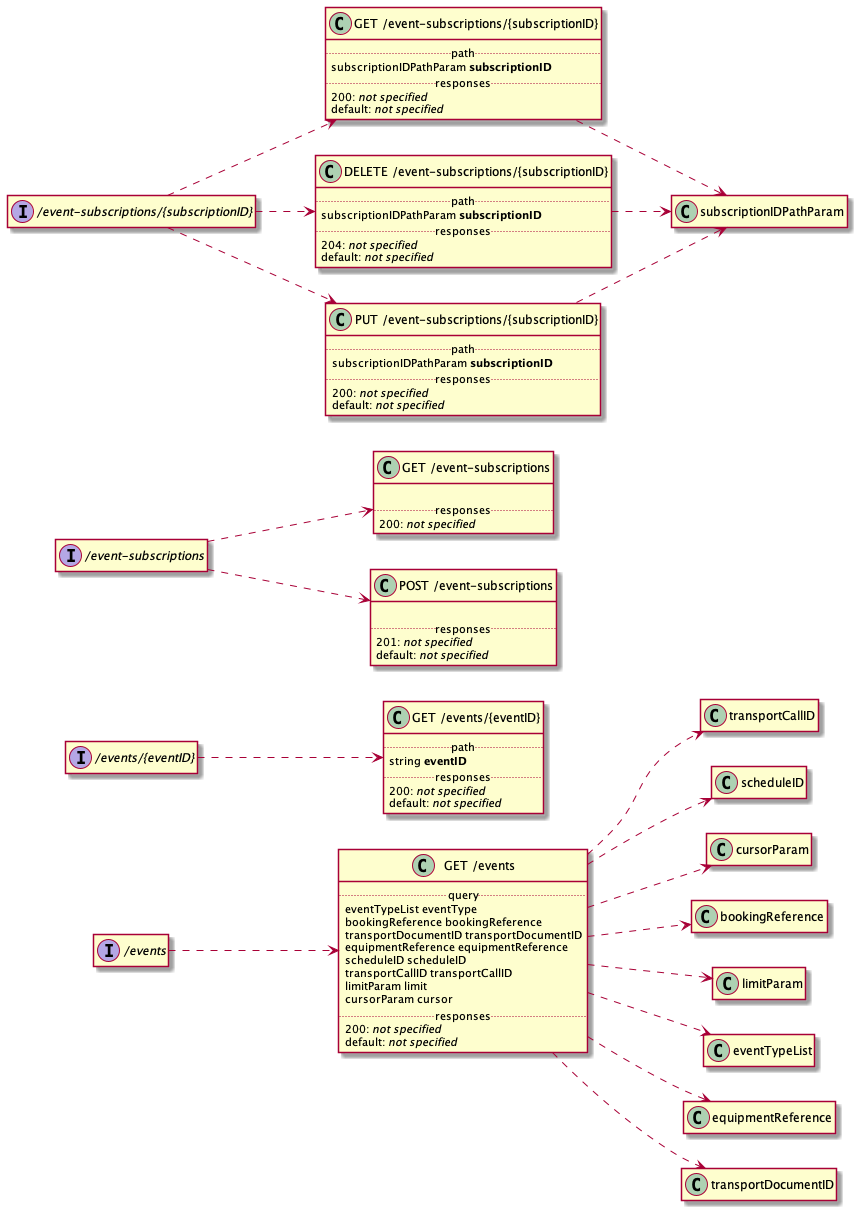

The diagram above was rendered by PlantUML. Its source (embedded in the PNG):
@startuml
left to right direction
hide empty members
set namespaceSeparator none

interface "/events" {
}

class "GET /events" {
.. query ..
{field} eventTypeList eventType
{field} bookingReference bookingReference
{field} transportDocumentID transportDocumentID
{field} equipmentReference equipmentReference
{field} scheduleID scheduleID
{field} transportCallID transportCallID
{field} limitParam limit
{field} cursorParam cursor
.. responses ..
200: {field} <i>not specified</i> 
default: {field} <i>not specified</i> 
}

"GET /events" ..> transportCallID
"GET /events" ..> scheduleID
"GET /events" ..> cursorParam
"GET /events" ..> bookingReference
"GET /events" ..> limitParam
"GET /events" ..> eventTypeList
"GET /events" ..> equipmentReference
"GET /events" ..> transportDocumentID

"/events" ..> "GET /events"



interface "/events/{eventID}" {
}

class "GET /events/{eventID}" {
.. path ..
{field} string <b>eventID</b>
.. responses ..
200: {field} <i>not specified</i> 
default: {field} <i>not specified</i> 
}



"/events/{eventID}" ..> "GET /events/{eventID}"



interface "/event-subscriptions" {
}

class "GET /event-subscriptions" {

.. responses ..
200: {field} <i>not specified</i> 
}



class "POST /event-subscriptions" {

.. responses ..
201: {field} <i>not specified</i> 
default: {field} <i>not specified</i> 
}



"/event-subscriptions" ..> "GET /event-subscriptions"
"/event-subscriptions" ..> "POST /event-subscriptions"



interface "/event-subscriptions/{subscriptionID}" {
}

class "GET /event-subscriptions/{subscriptionID}" {
.. path ..
{field} subscriptionIDPathParam <b>subscriptionID</b>
.. responses ..
200: {field} <i>not specified</i> 
default: {field} <i>not specified</i> 
}

"GET /event-subscriptions/{subscriptionID}" ..> subscriptionIDPathParam

class "DELETE /event-subscriptions/{subscriptionID}" {
.. path ..
{field} subscriptionIDPathParam <b>subscriptionID</b>
.. responses ..
204: {field} <i>not specified</i> 
default: {field} <i>not specified</i> 
}

"DELETE /event-subscriptions/{subscriptionID}" ..> subscriptionIDPathParam

class "PUT /event-subscriptions/{subscriptionID}" {
.. path ..
{field} subscriptionIDPathParam <b>subscriptionID</b>
.. responses ..
200: {field} <i>not specified</i> 
default: {field} <i>not specified</i> 
}

"PUT /event-subscriptions/{subscriptionID}" ..> subscriptionIDPathParam

"/event-subscriptions/{subscriptionID}" ..> "DELETE /event-subscriptions/{subscriptionID}"
"/event-subscriptions/{subscriptionID}" ..> "GET /event-subscriptions/{subscriptionID}"
"/event-subscriptions/{subscriptionID}" ..> "PUT /event-subscriptions/{subscriptionID}"



@enduml